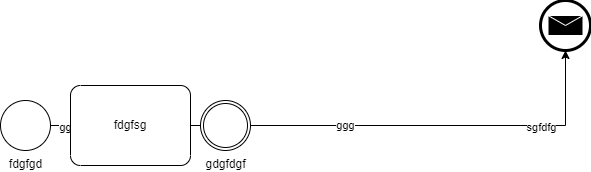

The diagram above was exported from draw.io. Its source (the exported page's mxGraphModel, read from the mxfile embedded in the PNG):
<mxGraphModel dx="1434" dy="796" grid="1" gridSize="10" guides="1" tooltips="1" connect="1" arrows="1" fold="1" page="1" pageScale="1" pageWidth="850" pageHeight="1100" background="none" math="0" shadow="0">
  <root>
    <mxCell id="0" />
    <mxCell id="1" parent="0" />
    <mxCell id="s18PhRdPhPrpZhlFCBgY-11" value="ggg" style="edgeStyle=orthogonalEdgeStyle;rounded=0;orthogonalLoop=1;jettySize=auto;html=1;entryX=0.5;entryY=1;entryDx=0;entryDy=0;entryPerimeter=0;" parent="1" source="s18PhRdPhPrpZhlFCBgY-5" edge="1" target="j59Th3b5h7owf2C2r3hU-1">
      <mxGeometry relative="1" as="geometry">
        <mxPoint x="680" y="150" as="targetPoint" />
      </mxGeometry>
    </mxCell>
    <mxCell id="s18PhRdPhPrpZhlFCBgY-12" value="sgfdfg" style="edgeLabel;html=1;align=center;verticalAlign=middle;resizable=0;points=[];" parent="s18PhRdPhPrpZhlFCBgY-11" vertex="1" connectable="0">
      <mxGeometry x="0.6626" y="-1" relative="1" as="geometry">
        <mxPoint as="offset" />
      </mxGeometry>
    </mxCell>
    <mxCell id="s18PhRdPhPrpZhlFCBgY-13" value="gg" style="edgeLabel;html=1;align=center;verticalAlign=middle;resizable=0;points=[];" parent="s18PhRdPhPrpZhlFCBgY-11" vertex="1" connectable="0">
      <mxGeometry x="-0.9513" y="-1" relative="1" as="geometry">
        <mxPoint as="offset" />
      </mxGeometry>
    </mxCell>
    <mxCell id="s18PhRdPhPrpZhlFCBgY-5" value="fdgfgd" style="points=[[0.145,0.145,0],[0.5,0,0],[0.855,0.145,0],[1,0.5,0],[0.855,0.855,0],[0.5,1,0],[0.145,0.855,0],[0,0.5,0]];shape=mxgraph.bpmn.event;html=1;verticalLabelPosition=bottom;labelBackgroundColor=#ffffff;verticalAlign=top;align=center;perimeter=ellipsePerimeter;outlineConnect=0;aspect=fixed;outline=standard;symbol=general;" parent="1" vertex="1">
      <mxGeometry x="120" y="190" width="50" height="50" as="geometry" />
    </mxCell>
    <mxCell id="s18PhRdPhPrpZhlFCBgY-6" value="gdgfdgf" style="points=[[0.145,0.145,0],[0.5,0,0],[0.855,0.145,0],[1,0.5,0],[0.855,0.855,0],[0.5,1,0],[0.145,0.855,0],[0,0.5,0]];shape=mxgraph.bpmn.event;html=1;verticalLabelPosition=bottom;labelBackgroundColor=#ffffff;verticalAlign=top;align=center;perimeter=ellipsePerimeter;outlineConnect=0;aspect=fixed;outline=throwing;symbol=general;" parent="1" vertex="1">
      <mxGeometry x="320" y="190" width="50" height="50" as="geometry" />
    </mxCell>
    <mxCell id="s18PhRdPhPrpZhlFCBgY-8" value="fdgfsg" style="points=[[0.25,0,0],[0.5,0,0],[0.75,0,0],[1,0.25,0],[1,0.5,0],[1,0.75,0],[0.75,1,0],[0.5,1,0],[0.25,1,0],[0,0.75,0],[0,0.5,0],[0,0.25,0]];shape=mxgraph.bpmn.task;whiteSpace=wrap;rectStyle=rounded;size=10;html=1;container=1;expand=0;collapsible=0;taskMarker=abstract;" parent="1" vertex="1">
      <mxGeometry x="190" y="175" width="120" height="80" as="geometry" />
    </mxCell>
    <mxCell id="j59Th3b5h7owf2C2r3hU-1" value="" style="points=[[0.145,0.145,0],[0.5,0,0],[0.855,0.145,0],[1,0.5,0],[0.855,0.855,0],[0.5,1,0],[0.145,0.855,0],[0,0.5,0]];shape=mxgraph.bpmn.event;html=1;verticalLabelPosition=bottom;labelBackgroundColor=#ffffff;verticalAlign=top;align=center;perimeter=ellipsePerimeter;outlineConnect=0;aspect=fixed;outline=end;symbol=message;" vertex="1" parent="1">
      <mxGeometry x="660" y="90" width="50" height="50" as="geometry" />
    </mxCell>
  </root>
</mxGraphModel>